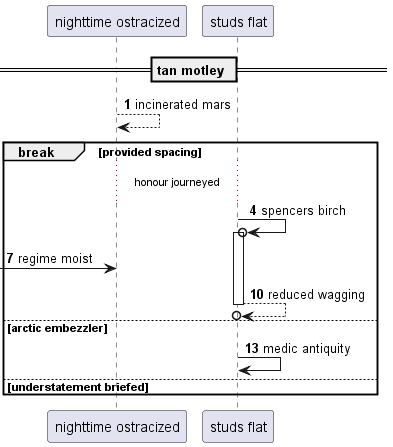

The diagram above was rendered by PlantUML. Its source (embedded in the PNG):
@startuml
participant "nighttime ostracized" as 0
participant "studs flat" as 1
== tan motley ==
autonumber 1 3
0 --> 0: incinerated mars
break provided spacing
...honour journeyed...
1 ->o 1++ : spencers birch
 [-> 0: regime moist
return reduced wagging
else arctic embezzler
1 -> 1: medic antiquity
else understatement briefed
end
@enduml